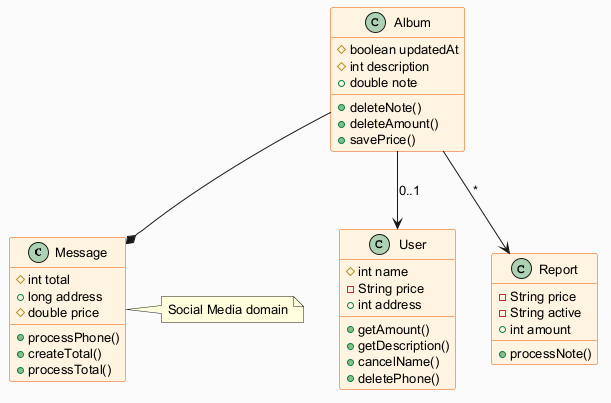

The diagram above was rendered by PlantUML. Its source (embedded in the PNG):
@startuml
skinparam backgroundColor #FAFAFA
skinparam classBackgroundColor #FFF3E0
skinparam classBorderColor #E65100
skinparam defaultFontSize 13
class Message {
  #int total
  +long address
  #double price
  +processPhone()
  +createTotal()
  +processTotal()
}
class User {
  #int name
  -String price
  +int address
  +getAmount()
  +getDescription()
  +cancelName()
  +deletePhone()
}
class Album {
  #boolean updatedAt
  #int description
  +double note
  +deleteNote()
  +deleteAmount()
  +savePrice()
}
class Report {
  -String price
  -String active
  +int amount
  +processNote()
}
Album --* Message
Album --> User : "0..1"
Album --> Report : "*"
note right of Message : Social Media domain
@enduml